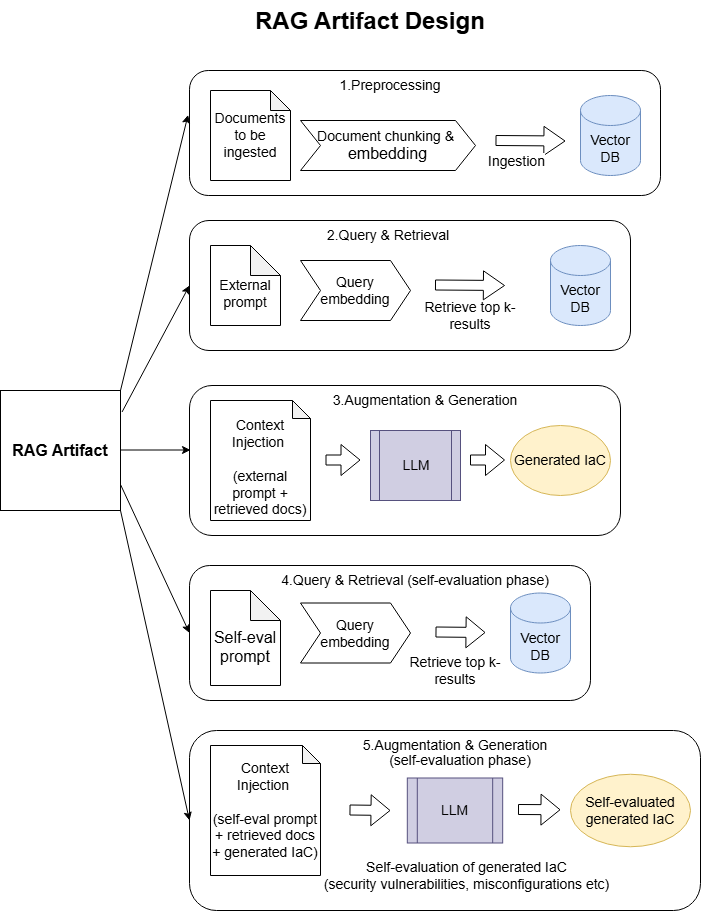

The diagram above was exported from draw.io. Its source (the exported page's mxGraphModel, read from the mxfile embedded in the PNG):
<mxGraphModel dx="2050" dy="970" grid="1" gridSize="10" guides="1" tooltips="1" connect="1" arrows="1" fold="1" page="1" pageScale="1" pageWidth="827" pageHeight="1169" math="0" shadow="0">
  <root>
    <mxCell id="0" />
    <mxCell id="1" parent="0" />
    <mxCell id="D7MYbve0rtA_PZYN7ynt-5" parent="1" style="rounded=1;whiteSpace=wrap;html=1;" value="" vertex="1">
      <mxGeometry height="150" width="431" x="219" y="425" as="geometry" />
    </mxCell>
    <mxCell id="CqPQboKAfQP-8EDoV1g3-4" parent="1" style="text;html=1;whiteSpace=wrap;overflow=hidden;rounded=0;" value="&lt;h1 style=&quot;margin-top: 0px;&quot;&gt;RAG Artifact Design&lt;/h1&gt;" vertex="1">
      <mxGeometry height="120" width="270" x="282.5" y="40" as="geometry" />
    </mxCell>
    <mxCell id="CqPQboKAfQP-8EDoV1g3-5" parent="1" style="rounded=1;whiteSpace=wrap;html=1;" value="" vertex="1">
      <mxGeometry height="125" width="471" x="219" y="110" as="geometry" />
    </mxCell>
    <mxCell id="CqPQboKAfQP-8EDoV1g3-6" parent="1" style="text;html=1;whiteSpace=wrap;strokeColor=none;fillColor=none;align=center;verticalAlign=middle;rounded=0;" value="&lt;font style=&quot;font-size: 14px;&quot;&gt;1.Preprocessing&lt;/font&gt;" vertex="1">
      <mxGeometry height="30" width="60" x="390" y="110" as="geometry" />
    </mxCell>
    <mxCell id="CqPQboKAfQP-8EDoV1g3-7" parent="1" style="shape=note;whiteSpace=wrap;html=1;backgroundOutline=1;darkOpacity=0.05;size=20;" value="&lt;font style=&quot;font-size: 14px;&quot;&gt;Documents to be ingested&lt;/font&gt;" vertex="1">
      <mxGeometry height="90" width="80" x="240" y="130" as="geometry" />
    </mxCell>
    <mxCell id="CqPQboKAfQP-8EDoV1g3-8" parent="1" style="shape=step;perimeter=stepPerimeter;whiteSpace=wrap;html=1;fixedSize=1;" value="&lt;font style=&quot;font-size: 14px;&quot;&gt;Document chunking &amp;amp;&amp;nbsp;&lt;/font&gt;&lt;div&gt;&lt;font size=&quot;3&quot;&gt;embedding&lt;/font&gt;&lt;/div&gt;" vertex="1">
      <mxGeometry height="50" width="175" x="330" y="160" as="geometry" />
    </mxCell>
    <mxCell id="CqPQboKAfQP-8EDoV1g3-10" parent="1" style="shape=cylinder3;whiteSpace=wrap;html=1;boundedLbl=1;backgroundOutline=1;size=15;fillColor=#dae8fc;strokeColor=#6c8ebf;" value="&lt;font style=&quot;font-size: 14px;&quot;&gt;Vector DB&lt;/font&gt;" vertex="1">
      <mxGeometry height="80" width="60" x="610" y="135" as="geometry" />
    </mxCell>
    <mxCell id="CqPQboKAfQP-8EDoV1g3-11" edge="1" parent="1" style="shape=flexArrow;endArrow=classic;html=1;rounded=0;endWidth=18;endSize=6.7;" value="">
      <mxGeometry height="50" relative="1" width="50" as="geometry">
        <mxPoint x="525" y="180" as="sourcePoint" />
        <mxPoint x="595" y="180.5" as="targetPoint" />
      </mxGeometry>
    </mxCell>
    <mxCell id="CqPQboKAfQP-8EDoV1g3-13" connectable="0" parent="CqPQboKAfQP-8EDoV1g3-11" style="edgeLabel;html=1;align=center;verticalAlign=middle;resizable=0;points=[];" value="&lt;font style=&quot;font-size: 14px;&quot;&gt;Ingestion&lt;/font&gt;" vertex="1">
      <mxGeometry relative="1" x="-0.5571" as="geometry">
        <mxPoint x="4" y="20" as="offset" />
      </mxGeometry>
    </mxCell>
    <mxCell id="CqPQboKAfQP-8EDoV1g3-16" parent="1" style="whiteSpace=wrap;html=1;aspect=fixed;" value="&lt;font style=&quot;font-size: 16px;&quot;&gt;&lt;b&gt;RAG Artifact&lt;/b&gt;&lt;/font&gt;" vertex="1">
      <mxGeometry height="120" width="120" x="30" y="430" as="geometry" />
    </mxCell>
    <mxCell id="CqPQboKAfQP-8EDoV1g3-19" parent="1" style="rounded=1;whiteSpace=wrap;html=1;" value="" vertex="1">
      <mxGeometry height="130" width="441" x="219" y="260" as="geometry" />
    </mxCell>
    <mxCell id="CqPQboKAfQP-8EDoV1g3-20" parent="1" style="text;html=1;whiteSpace=wrap;strokeColor=none;fillColor=none;align=center;verticalAlign=middle;rounded=0;" value="&lt;font style=&quot;font-size: 14px;&quot;&gt;2.Query &amp;amp; Retrieval&lt;/font&gt;" vertex="1">
      <mxGeometry height="30" width="280" x="277.5" y="260" as="geometry" />
    </mxCell>
    <mxCell id="CqPQboKAfQP-8EDoV1g3-24" edge="1" parent="1" source="CqPQboKAfQP-8EDoV1g3-16" style="endArrow=classic;html=1;rounded=0;entryX=-0.003;entryY=0.355;entryDx=0;entryDy=0;entryPerimeter=0;exitX=1;exitY=0;exitDx=0;exitDy=0;" target="CqPQboKAfQP-8EDoV1g3-5" value="">
      <mxGeometry height="50" relative="1" width="50" as="geometry">
        <mxPoint x="169" y="180" as="sourcePoint" />
        <mxPoint x="219" y="130" as="targetPoint" />
      </mxGeometry>
    </mxCell>
    <mxCell id="CqPQboKAfQP-8EDoV1g3-25" edge="1" parent="1" source="CqPQboKAfQP-8EDoV1g3-16" style="endArrow=classic;html=1;rounded=0;entryX=0;entryY=0.5;entryDx=0;entryDy=0;exitX=1.013;exitY=0.179;exitDx=0;exitDy=0;exitPerimeter=0;" target="CqPQboKAfQP-8EDoV1g3-19" value="">
      <mxGeometry height="50" relative="1" width="50" as="geometry">
        <mxPoint x="170" y="300" as="sourcePoint" />
        <mxPoint x="230" y="270" as="targetPoint" />
      </mxGeometry>
    </mxCell>
    <mxCell id="CqPQboKAfQP-8EDoV1g3-23" parent="1" style="shape=note;whiteSpace=wrap;html=1;backgroundOutline=1;darkOpacity=0.05;" value="&lt;font style=&quot;font-size: 14px;&quot;&gt;&lt;br&gt;External prompt&lt;/font&gt;" vertex="1">
      <mxGeometry height="80" width="70" x="240" y="285" as="geometry" />
    </mxCell>
    <mxCell id="CqPQboKAfQP-8EDoV1g3-26" parent="1" style="shape=step;perimeter=stepPerimeter;whiteSpace=wrap;html=1;fixedSize=1;" value="&lt;font style=&quot;font-size: 14px;&quot;&gt;Query embedding&lt;/font&gt;" vertex="1">
      <mxGeometry height="60" width="110" x="330" y="300" as="geometry" />
    </mxCell>
    <mxCell id="CqPQboKAfQP-8EDoV1g3-29" parent="1" style="text;html=1;whiteSpace=wrap;strokeColor=none;fillColor=none;align=center;verticalAlign=middle;rounded=0;" value="&lt;font style=&quot;font-size: 14px;&quot;&gt;Retrieve top k-results&lt;/font&gt;" vertex="1">
      <mxGeometry height="30" width="100" x="450" y="340" as="geometry" />
    </mxCell>
    <mxCell id="D7MYbve0rtA_PZYN7ynt-1" parent="1" style="rounded=1;whiteSpace=wrap;html=1;" value="" vertex="1">
      <mxGeometry height="135" width="401" x="219" y="605" as="geometry" />
    </mxCell>
    <mxCell id="D7MYbve0rtA_PZYN7ynt-2" edge="1" parent="1" style="shape=flexArrow;endArrow=classic;html=1;rounded=0;" value="">
      <mxGeometry height="50" relative="1" width="50" as="geometry">
        <Array as="points">
          <mxPoint x="355" y="499.5" />
        </Array>
        <mxPoint x="355" y="499.5" as="sourcePoint" />
        <mxPoint x="390" y="499.5" as="targetPoint" />
      </mxGeometry>
    </mxCell>
    <mxCell id="owyW4_dWhCvjpl7WbB1Q-2" parent="1" style="shape=note;whiteSpace=wrap;html=1;backgroundOutline=1;darkOpacity=0.05;size=18;" value="&lt;div&gt;&lt;font style=&quot;font-size: 14px;&quot;&gt;&lt;br&gt;&lt;/font&gt;&lt;/div&gt;&lt;div&gt;&lt;font style=&quot;font-size: 14px;&quot;&gt;&lt;br&gt;&lt;/font&gt;&lt;/div&gt;&lt;div&gt;&lt;font style=&quot;font-size: 14px;&quot;&gt;Context Injection&amp;nbsp;&lt;/font&gt;&lt;/div&gt;&lt;div&gt;&lt;font style=&quot;font-size: 14px;&quot;&gt;&lt;br&gt;&lt;/font&gt;&lt;/div&gt;&lt;div&gt;&lt;font style=&quot;font-size: 14px;&quot;&gt;(external prompt + retrieved docs)&lt;/font&gt;&lt;/div&gt;&lt;div&gt;&lt;font size=&quot;3&quot;&gt;&lt;br&gt;&lt;/font&gt;&lt;/div&gt;" vertex="1">
      <mxGeometry height="120" width="100" x="240" y="440" as="geometry" />
    </mxCell>
    <mxCell id="D7MYbve0rtA_PZYN7ynt-3" parent="1" style="shape=process;whiteSpace=wrap;html=1;backgroundOutline=1;fillColor=#d0cee2;strokeColor=#56517e;" value="&lt;font style=&quot;font-size: 14px;&quot;&gt;LLM&lt;/font&gt;" vertex="1">
      <mxGeometry height="70" width="90" x="400" y="470" as="geometry" />
    </mxCell>
    <mxCell id="D7MYbve0rtA_PZYN7ynt-4" parent="1" style="shape=note;whiteSpace=wrap;html=1;backgroundOutline=1;darkOpacity=0.05;" value="&lt;div&gt;&lt;font style=&quot;font-size: 14px;&quot;&gt;&lt;br&gt;&lt;/font&gt;&lt;/div&gt;&lt;font size=&quot;3&quot;&gt;Self-eval prompt&lt;/font&gt;" vertex="1">
      <mxGeometry height="95" width="70" x="240" y="630" as="geometry" />
    </mxCell>
    <mxCell id="owyW4_dWhCvjpl7WbB1Q-4" parent="1" style="text;html=1;whiteSpace=wrap;strokeColor=none;fillColor=none;align=center;verticalAlign=middle;rounded=0;" value="&lt;font style=&quot;font-size: 14px;&quot;&gt;3.Augmentation &amp;amp; Generation&lt;/font&gt;" vertex="1">
      <mxGeometry height="30" width="280" x="314.5" y="425" as="geometry" />
    </mxCell>
    <mxCell id="owyW4_dWhCvjpl7WbB1Q-5" edge="1" parent="1" style="shape=flexArrow;endArrow=classic;html=1;rounded=0;" value="">
      <mxGeometry height="50" relative="1" width="50" as="geometry">
        <Array as="points">
          <mxPoint x="499.5" y="499.5" />
        </Array>
        <mxPoint x="499.5" y="499.5" as="sourcePoint" />
        <mxPoint x="534.5" y="499.5" as="targetPoint" />
      </mxGeometry>
    </mxCell>
    <mxCell id="owyW4_dWhCvjpl7WbB1Q-6" parent="1" style="ellipse;whiteSpace=wrap;html=1;fillColor=#fff2cc;strokeColor=#d6b656;" value="&lt;font style=&quot;font-size: 14px;&quot;&gt;Generated IaC&lt;/font&gt;" vertex="1">
      <mxGeometry height="70" width="100" x="540" y="465" as="geometry" />
    </mxCell>
    <mxCell id="owyW4_dWhCvjpl7WbB1Q-8" parent="1" style="shape=step;perimeter=stepPerimeter;whiteSpace=wrap;html=1;fixedSize=1;" value="&lt;font style=&quot;font-size: 14px;&quot;&gt;Query embedding&lt;/font&gt;" vertex="1">
      <mxGeometry height="60" width="110" x="330" y="642.5" as="geometry" />
    </mxCell>
    <mxCell id="D7MYbve0rtA_PZYN7ynt-6" parent="1" style="shape=cylinder3;whiteSpace=wrap;html=1;boundedLbl=1;backgroundOutline=1;size=15;fillColor=#dae8fc;strokeColor=#6c8ebf;" value="&lt;font style=&quot;font-size: 14px;&quot;&gt;Vector DB&lt;/font&gt;" vertex="1">
      <mxGeometry height="80" width="60" x="580" y="285" as="geometry" />
    </mxCell>
    <mxCell id="owyW4_dWhCvjpl7WbB1Q-9" edge="1" parent="1" style="shape=flexArrow;endArrow=classic;html=1;rounded=0;" value="">
      <mxGeometry height="50" relative="1" width="50" as="geometry">
        <mxPoint x="465" y="671.5" as="sourcePoint" />
        <mxPoint x="515" y="672" as="targetPoint" />
      </mxGeometry>
    </mxCell>
    <mxCell id="owyW4_dWhCvjpl7WbB1Q-10" parent="1" style="shape=cylinder3;whiteSpace=wrap;html=1;boundedLbl=1;backgroundOutline=1;size=15;fillColor=#dae8fc;strokeColor=#6c8ebf;" value="&lt;font style=&quot;font-size: 14px;&quot;&gt;Vector DB&lt;/font&gt;" vertex="1">
      <mxGeometry height="80" width="60" x="540" y="632.5" as="geometry" />
    </mxCell>
    <mxCell id="owyW4_dWhCvjpl7WbB1Q-11" parent="1" style="text;html=1;whiteSpace=wrap;strokeColor=none;fillColor=none;align=center;verticalAlign=middle;rounded=0;" value="&lt;font style=&quot;font-size: 14px;&quot;&gt;4.Query &amp;amp; Retrieval (self-evaluation phase)&lt;/font&gt;" vertex="1">
      <mxGeometry height="30" width="290" x="300" y="605" as="geometry" />
    </mxCell>
    <mxCell id="owyW4_dWhCvjpl7WbB1Q-12" parent="1" style="rounded=1;whiteSpace=wrap;html=1;" value="" vertex="1">
      <mxGeometry height="180" width="511" x="219" y="770" as="geometry" />
    </mxCell>
    <mxCell id="owyW4_dWhCvjpl7WbB1Q-13" parent="1" style="shape=note;whiteSpace=wrap;html=1;backgroundOutline=1;darkOpacity=0.05;size=18;" value="&lt;div&gt;&lt;font style=&quot;font-size: 14px;&quot;&gt;&lt;br&gt;&lt;/font&gt;&lt;/div&gt;&lt;div&gt;&lt;font style=&quot;font-size: 14px;&quot;&gt;Context Injection&amp;nbsp;&lt;/font&gt;&lt;/div&gt;&lt;div&gt;&lt;font style=&quot;font-size: 14px;&quot;&gt;&lt;br&gt;&lt;/font&gt;&lt;/div&gt;&lt;div&gt;&lt;font style=&quot;font-size: 14px;&quot;&gt;(self-eval prompt + retrieved docs + generated IaC)&lt;/font&gt;&lt;/div&gt;&lt;div&gt;&lt;font style=&quot;font-size: 14px;&quot;&gt;&lt;br&gt;&lt;/font&gt;&lt;/div&gt;" vertex="1">
      <mxGeometry height="130" width="110" x="240" y="785" as="geometry" />
    </mxCell>
    <mxCell id="owyW4_dWhCvjpl7WbB1Q-14" edge="1" parent="1" style="shape=flexArrow;endArrow=classic;html=1;rounded=0;" value="">
      <mxGeometry height="50" relative="1" width="50" as="geometry">
        <Array as="points" />
        <mxPoint x="379" y="849.5" as="sourcePoint" />
        <mxPoint x="420" y="850" as="targetPoint" />
      </mxGeometry>
    </mxCell>
    <mxCell id="owyW4_dWhCvjpl7WbB1Q-15" parent="1" style="shape=process;whiteSpace=wrap;html=1;backgroundOutline=1;fillColor=#d0cee2;strokeColor=#56517e;" value="&lt;font style=&quot;font-size: 14px;&quot;&gt;LLM&lt;/font&gt;" vertex="1">
      <mxGeometry height="65" width="95.37" x="436.81" y="817.5" as="geometry" />
    </mxCell>
    <mxCell id="D7MYbve0rtA_PZYN7ynt-7" edge="1" parent="1" style="shape=flexArrow;endArrow=classic;html=1;rounded=0;endWidth=18;endSize=6.7;" value="">
      <mxGeometry height="50" relative="1" width="50" as="geometry">
        <mxPoint x="464.5" y="324.5" as="sourcePoint" />
        <mxPoint x="534.5" y="325" as="targetPoint" />
      </mxGeometry>
    </mxCell>
    <mxCell id="owyW4_dWhCvjpl7WbB1Q-16" edge="1" parent="1" style="shape=flexArrow;endArrow=classic;html=1;rounded=0;" value="">
      <mxGeometry height="50" relative="1" width="50" as="geometry">
        <Array as="points">
          <mxPoint x="547.5" y="849" />
        </Array>
        <mxPoint x="547.5" y="849" as="sourcePoint" />
        <mxPoint x="590" y="849.25" as="targetPoint" />
      </mxGeometry>
    </mxCell>
    <mxCell id="owyW4_dWhCvjpl7WbB1Q-17" parent="1" style="ellipse;whiteSpace=wrap;html=1;fillColor=#fff2cc;strokeColor=#d6b656;" value="&lt;font style=&quot;font-size: 14px;&quot;&gt;Self-evaluated generated IaC&lt;/font&gt;" vertex="1">
      <mxGeometry height="72.5" width="120" x="600" y="813.75" as="geometry" />
    </mxCell>
    <mxCell id="owyW4_dWhCvjpl7WbB1Q-18" parent="1" style="text;html=1;whiteSpace=wrap;strokeColor=none;fillColor=none;align=center;verticalAlign=middle;rounded=0;" value="&lt;font style=&quot;font-size: 14px;&quot;&gt;Retrieve top k-results&lt;/font&gt;" vertex="1">
      <mxGeometry height="30" width="100" x="434.5" y="695" as="geometry" />
    </mxCell>
    <mxCell id="owyW4_dWhCvjpl7WbB1Q-19" parent="1" style="text;html=1;whiteSpace=wrap;strokeColor=none;fillColor=none;align=center;verticalAlign=middle;rounded=0;" value="&lt;font style=&quot;font-size: 14px;&quot;&gt;5.Augmentation &amp;amp; Generation&lt;/font&gt;" vertex="1">
      <mxGeometry height="30" width="280" x="344.5" y="770" as="geometry" />
    </mxCell>
    <mxCell id="owyW4_dWhCvjpl7WbB1Q-20" parent="1" style="text;html=1;whiteSpace=wrap;strokeColor=none;fillColor=none;align=center;verticalAlign=middle;rounded=0;" value="&lt;font style=&quot;font-size: 14px;&quot;&gt;Self-evaluation of generated IaC&lt;br&gt;(security vulnerabilities, misconfigurations etc)&lt;/font&gt;" vertex="1">
      <mxGeometry height="30" width="392.5" x="300" y="900" as="geometry" />
    </mxCell>
    <mxCell id="owyW4_dWhCvjpl7WbB1Q-22" edge="1" parent="1" style="endArrow=classic;html=1;rounded=0;exitX=1;exitY=0.5;exitDx=0;exitDy=0;" value="">
      <mxGeometry height="50" relative="1" width="50" as="geometry">
        <mxPoint x="150" y="489.5" as="sourcePoint" />
        <mxPoint x="220" y="489.5" as="targetPoint" />
      </mxGeometry>
    </mxCell>
    <mxCell id="owyW4_dWhCvjpl7WbB1Q-23" edge="1" parent="1" style="endArrow=classic;html=1;rounded=0;entryX=0;entryY=0.5;entryDx=0;entryDy=0;exitX=1;exitY=0.5;exitDx=0;exitDy=0;" target="D7MYbve0rtA_PZYN7ynt-1" value="">
      <mxGeometry height="50" relative="1" width="50" as="geometry">
        <mxPoint x="150" y="524" as="sourcePoint" />
        <mxPoint x="221" y="524" as="targetPoint" />
      </mxGeometry>
    </mxCell>
    <mxCell id="owyW4_dWhCvjpl7WbB1Q-24" edge="1" parent="1" source="CqPQboKAfQP-8EDoV1g3-16" style="endArrow=classic;html=1;rounded=0;entryX=0;entryY=0.5;entryDx=0;entryDy=0;exitX=1;exitY=1;exitDx=0;exitDy=0;" target="owyW4_dWhCvjpl7WbB1Q-12" value="">
      <mxGeometry height="50" relative="1" width="50" as="geometry">
        <mxPoint x="140" y="545" as="sourcePoint" />
        <mxPoint x="211" y="545" as="targetPoint" />
      </mxGeometry>
    </mxCell>
    <mxCell id="owyW4_dWhCvjpl7WbB1Q-25" parent="1" style="text;html=1;whiteSpace=wrap;strokeColor=none;fillColor=none;align=center;verticalAlign=middle;rounded=0;" value="&lt;font style=&quot;font-size: 14px;&quot;&gt;(self-evaluation phase)&lt;/font&gt;" vertex="1">
      <mxGeometry height="30" width="280" x="350" y="785" as="geometry" />
    </mxCell>
  </root>
</mxGraphModel>